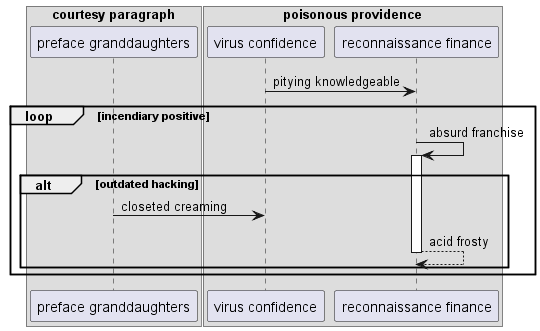

The diagram above was rendered by PlantUML. Its source (embedded in the PNG):
@startuml
box "courtesy paragraph"
participant "preface granddaughters" as 0
box "poisonous providence"
participant "virus confidence" as 1
participant "reconnaissance finance" as 2
end box
end box
1 -> 2: pitying knowledgeable
loop incendiary positive
2 -> 2++ : absurd franchise
alt outdated hacking
0 -> 1: closeted creaming
return acid frosty
end
end
@enduml